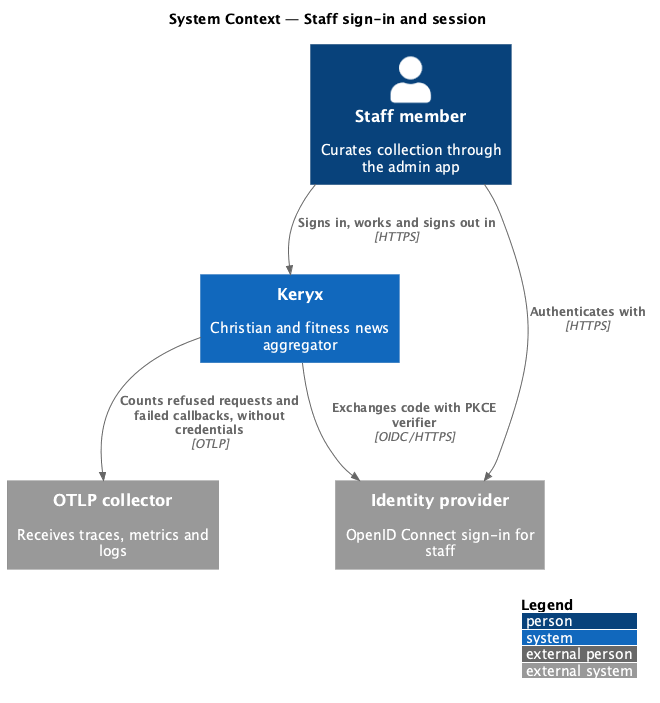

The diagram above was rendered by PlantUML. Its source (embedded in the PNG):
@startuml
!include <C4/C4_Context>
LAYOUT_WITH_LEGEND()
title System Context — Staff sign-in and session

Person(staff, "Staff member", "Curates collection through the admin app")
System(keryx, "Keryx", "Christian and fitness news aggregator")
System_Ext(idp, "Identity provider", "OpenID Connect sign-in for staff")
System_Ext(otel, "OTLP collector", "Receives traces, metrics and logs")

Rel(staff, keryx, "Signs in, works and signs out in", "HTTPS")
Rel(staff, idp, "Authenticates with", "HTTPS")
Rel(keryx, idp, "Exchanges code with PKCE verifier", "OIDC/HTTPS")
Rel(keryx, otel, "Counts refused requests and failed callbacks, without credentials", "OTLP")
@enduml